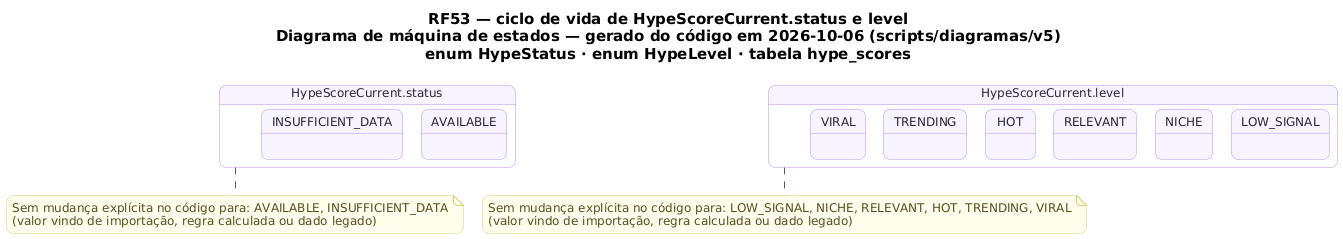

The diagram above was rendered by PlantUML. Its source (embedded in the PNG):
@startuml RF53_MaquinaDeEstados_Hype
!pragma layout smetana
skinparam backgroundColor #FFFFFF
skinparam shadowing false
skinparam defaultFontName "DejaVu Sans"
skinparam defaultFontSize 12
skinparam titleFontSize 15
skinparam roundcorner 14
skinparam ArrowColor #52606D
skinparam note {
  BackgroundColor #FFFDEB
  BorderColor #D8CE78
  FontColor #554F24
}
skinparam state {
  BackgroundColor #F8F4FF
  BorderColor #B695F5
  FontColor #2D2438
  StartColor #20A77A
  EndColor #4B5563
}
title RF53 — ciclo de vida de HypeScoreCurrent.status e level\nDiagrama de máquina de estados — gerado do código em 2026-10-06 (scripts/diagramas/v5)\nenum HypeStatus · enum HypeLevel · tabela hype_scores

state "HypeScoreCurrent.status" as Ciclo_HypeScoreCurrent {
  state Ciclo_HypeScoreCurrent_AVAILABLE as "AVAILABLE"
  state Ciclo_HypeScoreCurrent_INSUFFICIENT_DATA as "INSUFFICIENT_DATA"
}
note bottom of Ciclo_HypeScoreCurrent
  Sem mudança explícita no código para: AVAILABLE, INSUFFICIENT_DATA
  (valor vindo de importação, regra calculada ou dado legado)
end note
state "HypeScoreCurrent.level" as Ciclo_HypeScoreCurrent_level {
  state Ciclo_HypeScoreCurrent_level_LOW_SIGNAL as "LOW_SIGNAL"
  state Ciclo_HypeScoreCurrent_level_NICHE as "NICHE"
  state Ciclo_HypeScoreCurrent_level_RELEVANT as "RELEVANT"
  state Ciclo_HypeScoreCurrent_level_HOT as "HOT"
  state Ciclo_HypeScoreCurrent_level_TRENDING as "TRENDING"
  state Ciclo_HypeScoreCurrent_level_VIRAL as "VIRAL"
}
note bottom of Ciclo_HypeScoreCurrent_level
  Sem mudança explícita no código para: LOW_SIGNAL, NICHE, RELEVANT, HOT, TRENDING, VIRAL
  (valor vindo de importação, regra calculada ou dado legado)
end note
@enduml